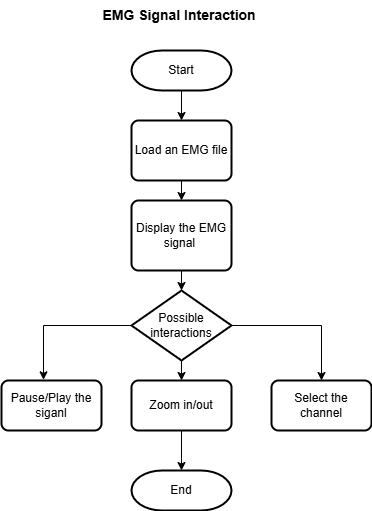

The diagram above was exported from draw.io. Its source (the exported page's mxGraphModel, read from the mxfile embedded in the PNG):
<mxGraphModel dx="786" dy="531" grid="1" gridSize="10" guides="1" tooltips="1" connect="1" arrows="1" fold="1" page="1" pageScale="1" pageWidth="827" pageHeight="1169" math="0" shadow="0">
  <root>
    <mxCell id="0" />
    <mxCell id="1" parent="0" />
    <mxCell id="Ncz5b2QOHFfcmGN-Bcwk-1" style="edgeStyle=orthogonalEdgeStyle;rounded=0;orthogonalLoop=1;jettySize=auto;html=1;exitX=0.5;exitY=1;exitDx=0;exitDy=0;exitPerimeter=0;entryX=0.5;entryY=0;entryDx=0;entryDy=0;" edge="1" parent="1" source="LrXZ66fNB-UydYY1oB6W-1" target="LrXZ66fNB-UydYY1oB6W-2">
      <mxGeometry relative="1" as="geometry" />
    </mxCell>
    <mxCell id="LrXZ66fNB-UydYY1oB6W-1" value="Start" style="strokeWidth=2;html=1;shape=mxgraph.flowchart.terminator;whiteSpace=wrap;" vertex="1" parent="1">
      <mxGeometry x="340" y="60" width="100" height="40" as="geometry" />
    </mxCell>
    <mxCell id="Ncz5b2QOHFfcmGN-Bcwk-2" style="edgeStyle=orthogonalEdgeStyle;rounded=0;orthogonalLoop=1;jettySize=auto;html=1;exitX=0.5;exitY=1;exitDx=0;exitDy=0;entryX=0.5;entryY=0;entryDx=0;entryDy=0;" edge="1" parent="1" source="LrXZ66fNB-UydYY1oB6W-2" target="LrXZ66fNB-UydYY1oB6W-3">
      <mxGeometry relative="1" as="geometry" />
    </mxCell>
    <mxCell id="LrXZ66fNB-UydYY1oB6W-2" value="Load an EMG file" style="rounded=1;whiteSpace=wrap;html=1;absoluteArcSize=1;arcSize=14;strokeWidth=2;" vertex="1" parent="1">
      <mxGeometry x="340" y="130" width="100" height="60" as="geometry" />
    </mxCell>
    <mxCell id="LrXZ66fNB-UydYY1oB6W-3" value="Display the EMG signal&amp;nbsp;" style="rounded=1;whiteSpace=wrap;html=1;absoluteArcSize=1;arcSize=14;strokeWidth=2;" vertex="1" parent="1">
      <mxGeometry x="340" y="210" width="100" height="70" as="geometry" />
    </mxCell>
    <mxCell id="LrXZ66fNB-UydYY1oB6W-10" style="edgeStyle=orthogonalEdgeStyle;rounded=0;orthogonalLoop=1;jettySize=auto;html=1;exitX=0;exitY=0.5;exitDx=0;exitDy=0;exitPerimeter=0;entryX=0.42;entryY=-0.013;entryDx=0;entryDy=0;entryPerimeter=0;" edge="1" parent="1" source="LrXZ66fNB-UydYY1oB6W-4" target="LrXZ66fNB-UydYY1oB6W-5">
      <mxGeometry relative="1" as="geometry">
        <mxPoint x="250" y="335" as="targetPoint" />
      </mxGeometry>
    </mxCell>
    <mxCell id="LrXZ66fNB-UydYY1oB6W-11" style="edgeStyle=orthogonalEdgeStyle;rounded=0;orthogonalLoop=1;jettySize=auto;html=1;exitX=0.5;exitY=1;exitDx=0;exitDy=0;exitPerimeter=0;entryX=0.5;entryY=0;entryDx=0;entryDy=0;" edge="1" parent="1" source="LrXZ66fNB-UydYY1oB6W-4" target="LrXZ66fNB-UydYY1oB6W-6">
      <mxGeometry relative="1" as="geometry" />
    </mxCell>
    <mxCell id="LrXZ66fNB-UydYY1oB6W-12" style="edgeStyle=orthogonalEdgeStyle;rounded=0;orthogonalLoop=1;jettySize=auto;html=1;exitX=1;exitY=0.5;exitDx=0;exitDy=0;exitPerimeter=0;entryX=0.5;entryY=0;entryDx=0;entryDy=0;" edge="1" parent="1" source="LrXZ66fNB-UydYY1oB6W-4" target="LrXZ66fNB-UydYY1oB6W-7">
      <mxGeometry relative="1" as="geometry">
        <mxPoint x="530" y="335" as="targetPoint" />
      </mxGeometry>
    </mxCell>
    <mxCell id="LrXZ66fNB-UydYY1oB6W-4" value="Possible interactions" style="strokeWidth=2;html=1;shape=mxgraph.flowchart.decision;whiteSpace=wrap;" vertex="1" parent="1">
      <mxGeometry x="340" y="300" width="100" height="70" as="geometry" />
    </mxCell>
    <mxCell id="LrXZ66fNB-UydYY1oB6W-5" value="Pause/Play the siganl" style="rounded=1;whiteSpace=wrap;html=1;absoluteArcSize=1;arcSize=14;strokeWidth=2;" vertex="1" parent="1">
      <mxGeometry x="210" y="390" width="100" height="50" as="geometry" />
    </mxCell>
    <mxCell id="LrXZ66fNB-UydYY1oB6W-6" value="Zoom in/out" style="rounded=1;whiteSpace=wrap;html=1;absoluteArcSize=1;arcSize=14;strokeWidth=2;" vertex="1" parent="1">
      <mxGeometry x="340" y="390" width="100" height="50" as="geometry" />
    </mxCell>
    <mxCell id="LrXZ66fNB-UydYY1oB6W-7" value="Select the channel" style="rounded=1;whiteSpace=wrap;html=1;absoluteArcSize=1;arcSize=14;strokeWidth=2;" vertex="1" parent="1">
      <mxGeometry x="480" y="390" width="100" height="50" as="geometry" />
    </mxCell>
    <mxCell id="LrXZ66fNB-UydYY1oB6W-9" value="End" style="strokeWidth=2;html=1;shape=mxgraph.flowchart.terminator;whiteSpace=wrap;" vertex="1" parent="1">
      <mxGeometry x="340" y="480" width="100" height="40" as="geometry" />
    </mxCell>
    <mxCell id="LrXZ66fNB-UydYY1oB6W-14" style="edgeStyle=orthogonalEdgeStyle;rounded=0;orthogonalLoop=1;jettySize=auto;html=1;exitX=0.5;exitY=1;exitDx=0;exitDy=0;entryX=0.5;entryY=0;entryDx=0;entryDy=0;entryPerimeter=0;" edge="1" parent="1" source="LrXZ66fNB-UydYY1oB6W-6" target="LrXZ66fNB-UydYY1oB6W-9">
      <mxGeometry relative="1" as="geometry" />
    </mxCell>
    <mxCell id="LrXZ66fNB-UydYY1oB6W-15" value="&lt;b&gt;&lt;font style=&quot;font-size: 14px;&quot;&gt;EMG Signal Interaction&amp;nbsp;&lt;/font&gt;&lt;/b&gt;" style="text;strokeColor=none;align=center;fillColor=none;html=1;verticalAlign=middle;whiteSpace=wrap;rounded=0;" vertex="1" parent="1">
      <mxGeometry x="240" y="10" width="300" height="30" as="geometry" />
    </mxCell>
    <mxCell id="Ncz5b2QOHFfcmGN-Bcwk-3" style="edgeStyle=orthogonalEdgeStyle;rounded=0;orthogonalLoop=1;jettySize=auto;html=1;exitX=0.5;exitY=1;exitDx=0;exitDy=0;entryX=0.5;entryY=0;entryDx=0;entryDy=0;entryPerimeter=0;" edge="1" parent="1" source="LrXZ66fNB-UydYY1oB6W-3" target="LrXZ66fNB-UydYY1oB6W-4">
      <mxGeometry relative="1" as="geometry" />
    </mxCell>
  </root>
</mxGraphModel>